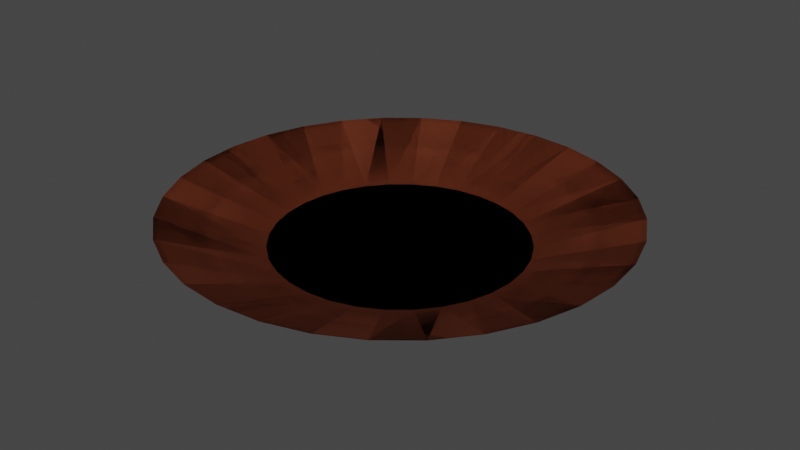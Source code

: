 # Source: Plato1.blend  (saved by Blender 3.6.13; exported with 4.5.12 LTS)
import bpy
from mathutils import Matrix  # noqa: F401  (used for matrix-valued properties, if any)

bpy.ops.wm.read_factory_settings(use_empty=True)
scene = bpy.context.scene
scene.name = 'Scene'

# ---- collections
col_collection = bpy.data.collections.new('Collection'); scene.collection.children.link(col_collection)

# ---- materials (node trees are filled in below, after node groups)
mat_base1 = bpy.data.materials.new('Base1')
mat_base1.use_transparent_shadow = False
mat_base1_001 = bpy.data.materials.new('Base1.001')
mat_base1_001.use_transparent_shadow = False

# ---- material node trees
mat_base1.use_nodes = True; mat_base1.node_tree.nodes.clear()
_N = mat_base1.node_tree.nodes; _L = mat_base1.node_tree.links
n0 = _N.new('ShaderNodeBsdfPrincipled'); n0.name = 'Principled BSDF'; n0.location = (10, 300)
n0.distribution = 'GGX'
n0.subsurface_method = 'RANDOM_WALK_SKIN'
n0.inputs[0].default_value = (0.159, 0.0331, 0.01096, 1.0)
n0.inputs[3].default_value = 1.45
n0.inputs[27].default_value = (0.0, 0.0, 0.0, 1.0)
n0.inputs[28].default_value = 1.0
n1 = _N.new('ShaderNodeOutputMaterial'); n1.name = 'Material Output'; n1.location = (300, 300)
_L.new(n0.outputs[0], n1.inputs[0])
n1.is_active_output = True
mat_base1_001.use_nodes = True; mat_base1_001.node_tree.nodes.clear()
_N = mat_base1_001.node_tree.nodes; _L = mat_base1_001.node_tree.links
n0 = _N.new('ShaderNodeBsdfPrincipled'); n0.name = 'Principled BSDF'; n0.location = (10, 300)
n0.distribution = 'GGX'
n0.subsurface_method = 'RANDOM_WALK_SKIN'
n0.inputs[0].default_value = (0.159, 0.0331, 0.01096, 1.0)
n0.inputs[3].default_value = 1.45
n0.inputs[27].default_value = (0.0, 0.0, 0.0, 1.0)
n0.inputs[28].default_value = 1.0
n1 = _N.new('ShaderNodeOutputMaterial'); n1.name = 'Material Output'; n1.location = (300, 300)
_L.new(n0.outputs[0], n1.inputs[0])
n1.is_active_output = True

# ---- world
world_world = bpy.data.worlds.new('World'); scene.world = world_world
world_world.use_nodes = True; world_world.node_tree.nodes.clear()
_N = world_world.node_tree.nodes; _L = world_world.node_tree.links
n0 = _N.new('ShaderNodeOutputWorld'); n0.name = 'World Output'; n0.location = (300, 300)
n1 = _N.new('ShaderNodeBackground'); n1.name = 'Background'; n1.location = (10, 300)
n1.inputs[0].default_value = (0.05088, 0.05088, 0.05088, 1.0)
_L.new(n1.outputs[0], n0.inputs[0])
n0.is_active_output = True
world_world.color = (0.05088, 0.05088, 0.05088)
world_world.use_sun_shadow = False
world_world.sun_shadow_jitter_overblur = 0.0

# ---- meshes
me_cylinder = bpy.data.meshes.new('Cylinder')
me_cylinder.from_pydata([(0.0, 1.0, -1.0), (-8.068e-09, 0.8129, -0.8755), (0.1951, 0.9808, -1.0), (0.1586, 0.7973, -0.8755), (0.3827, 0.9239, -1.0), (0.3111, 0.751, -0.8755), (0.5556, 0.8315, -1.0), (0.4516, 0.6759, -0.8755), (0.7071, 0.7071, -1.0), (0.5748, 0.5748, -0.8755), (0.8315, 0.5556, -1.0), (0.6759, 0.4516, -0.8755), (0.9239, 0.3827, -1.0), (0.751, 0.3111, -0.8755), (0.9808, 0.1951, -1.0), (0.7973, 0.1586, -0.8755), (1.0, 0.0, -1.0), (0.8129, -6.926e-09, -0.8755), (0.9808, -0.1951, -1.0), (0.7973, -0.1586, -0.8755), (0.9239, -0.3827, -1.0), (0.751, -0.3111, -0.8755), (0.8315, -0.5556, -1.0), (0.6759, -0.4516, -0.8755), (0.7071, -0.7071, -1.0), (0.5748, -0.5748, -0.8755), (0.5556, -0.8315, -1.0), (0.4516, -0.6759, -0.8755), (0.3827, -0.9239, -1.0), (0.3111, -0.751, -0.8755), (0.1951, -0.9808, -1.0), (0.1586, -0.7973, -0.8755), (0.0, -1.0, -1.0), (-8.068e-09, -0.8129, -0.8755), (-0.1951, -0.9808, -1.0), (-0.1586, -0.7973, -0.8755), (-0.3827, -0.9239, -1.0), (-0.3111, -0.751, -0.8755), (-0.5556, -0.8315, -1.0), (-0.4516, -0.6759, -0.8755), (-0.7071, -0.7071, -1.0), (-0.5748, -0.5748, -0.8755), (-0.8315, -0.5556, -1.0), (-0.6759, -0.4516, -0.8755), (-0.9239, -0.3827, -1.0), (-0.751, -0.3111, -0.8755), (-0.9808, -0.1951, -1.0), (-0.7973, -0.1586, -0.8755), (-1.0, 0.0, -1.0), (-0.8129, -6.926e-09, -0.8755), (-0.9808, 0.1951, -1.0), (-0.7973, 0.1586, -0.8755), (-0.9239, 0.3827, -1.0), (-0.751, 0.3111, -0.8755), (-0.8315, 0.5556, -1.0), (-0.6759, 0.4516, -0.8755), (-0.7071, 0.7071, -1.0), (-0.5748, 0.5748, -0.8755), (-0.5556, 0.8315, -1.0), (-0.4516, 0.6759, -0.8755), (-0.3827, 0.9239, -1.0), (-0.3111, 0.751, -0.8755), (-0.1951, 0.9808, -1.0), (-0.1586, 0.7973, -0.8755), (0.2858, 1.437, 1.362), (-5.628e-09, 1.465, 1.362), (0.5606, 1.353, 1.362), (0.8138, 1.218, 1.362), (1.036, 1.036, 1.362), (1.218, 0.8138, 1.362), (1.353, 0.5606, 1.362), (1.437, 0.2858, 1.362), (1.465, -6.926e-09, 1.362), (1.437, -0.2858, 1.362), (1.353, -0.5606, 1.362), (1.218, -0.8138, 1.362), (1.036, -1.036, 1.362), (0.8138, -1.218, 1.362), (0.5606, -1.353, 1.362), (0.2858, -1.437, 1.362), (-5.628e-09, -1.465, 1.362), (-0.2858, -1.437, 1.362), (-0.5606, -1.353, 1.362), (-0.8138, -1.218, 1.362), (-1.036, -1.036, 1.362), (-1.218, -0.8138, 1.362), (-1.353, -0.5606, 1.362), (-1.437, -0.2858, 1.362), (-1.465, -6.926e-09, 1.362), (-1.437, 0.2858, 1.362), (-1.353, 0.5606, 1.362), (-1.218, 0.8138, 1.362), (-1.036, 1.036, 1.362), (-0.8138, 1.218, 1.362), (-0.5606, 1.353, 1.362), (-0.2858, 1.437, 1.362)], [], [(0, 65, 64, 2), (2, 64, 66, 4), (4, 66, 67, 6), (6, 67, 68, 8), (8, 68, 69, 10), (10, 69, 70, 12), (12, 70, 71, 14), (14, 71, 72, 16), (16, 72, 73, 18), (18, 73, 74, 20), (20, 74, 75, 22), (22, 75, 76, 24), (24, 76, 77, 26), (26, 77, 78, 28), (28, 78, 79, 30), (30, 79, 80, 32), (32, 80, 81, 34), (34, 81, 82, 36), (36, 82, 83, 38), (38, 83, 84, 40), (40, 84, 85, 42), (42, 85, 86, 44), (44, 86, 87, 46), (46, 87, 88, 48), (48, 88, 89, 50), (50, 89, 90, 52), (52, 90, 91, 54), (54, 91, 92, 56), (56, 92, 93, 58), (58, 93, 94, 60), (3, 1, 63, 61, 59, 57, 55, 53, 51, 49, 47, 45, 43, 41, 39, 37, 35, 33, 31, 29, 27, 25, 23, 21, 19, 17, 15, 13, 11, 9, 7, 5), (60, 94, 95, 62), (62, 95, 65, 0), (0, 2, 4, 6, 8, 10, 12, 14, 16, 18, 20, 22, 24, 26, 28, 30, 32, 34, 36, 38, 40, 42, 44, 46, 48, 50, 52, 54, 56, 58, 60, 62), (1, 3, 64, 65), (3, 5, 66, 64), (5, 7, 67, 66), (7, 9, 68, 67), (9, 11, 69, 68), (11, 13, 70, 69), (13, 15, 71, 70), (15, 17, 72, 71), (17, 19, 73, 72), (19, 21, 74, 73), (21, 23, 75, 74), (23, 25, 76, 75), (25, 27, 77, 76), (27, 29, 78, 77), (29, 31, 79, 78), (31, 33, 80, 79), (33, 35, 81, 80), (35, 37, 82, 81), (37, 39, 83, 82), (39, 41, 84, 83), (41, 43, 85, 84), (43, 45, 86, 85), (45, 47, 87, 86), (47, 49, 88, 87), (49, 51, 89, 88), (51, 53, 90, 89), (53, 55, 91, 90), (55, 57, 92, 91), (57, 59, 93, 92), (59, 61, 94, 93), (61, 63, 95, 94), (63, 1, 65, 95)])
_uv = me_cylinder.uv_layers.new(name='UVMap')
_uv.uv.foreach_set('vector', [1.0, 0.5, 1.0, 1.0, 0.9688, 1.0, 0.9688, 0.5, 0.9688, 0.5, 0.9688, 1.0, 0.9375, 1.0, 0.9375, 0.5, 0.9375, 0.5, 0.9375, 1.0, 0.9062, 1.0, 0.9062, 0.5, 0.9062, 0.5, 0.9062, 1.0, 0.875, 1.0, 0.875, 0.5, 0.875, 0.5, 0.875, 1.0, 0.8438, 1.0, 0.8438, 0.5, 0.8438, 0.5, 0.8438, 1.0, 0.8125, 1.0, 0.8125, 0.5, 0.8125, 0.5, 0.8125, 1.0, 0.7812, 1.0, 0.7812, 0.5, 0.7812, 0.5, 0.7812, 1.0, 0.75, 1.0, 0.75, 0.5, 0.75, 0.5, 0.75, 1.0, 0.7188, 1.0, 0.7188, 0.5, 0.7188, 0.5, 0.7188, 1.0, 0.6875, 1.0, 0.6875, 0.5, 0.6875, 0.5, 0.6875, 1.0, 0.6562, 1.0, 0.6562, 0.5, 0.6562, 0.5, 0.6562, 1.0, 0.625, 1.0, 0.625, 0.5, 0.625, 0.5, 0.625, 1.0, 0.5938, 1.0, 0.5938, 0.5, 0.5938, 0.5, 0.5938, 1.0, 0.5625, 1.0, 0.5625, 0.5, 0.5625, 0.5, 0.5625, 1.0, 0.5312, 1.0, 0.5312, 0.5, 0.5312, 0.5, 0.5312, 1.0, 0.5, 1.0, 0.5, 0.5, 0.5, 0.5, 0.5, 1.0, 0.4688, 1.0, 0.4688, 0.5, 0.4688, 0.5, 0.4688, 1.0, 0.4375, 1.0, 0.4375, 0.5, 0.4375, 0.5, 0.4375, 1.0, 0.4062, 1.0, 0.4062, 0.5, 0.4062, 0.5, 0.4062, 1.0, 0.375, 1.0, 0.375, 0.5, 0.375, 0.5, 0.375, 1.0, 0.3438, 1.0, 0.3438, 0.5, 0.3438, 0.5, 0.3438, 1.0, 0.3125, 1.0, 0.3125, 0.5, 0.3125, 0.5, 0.3125, 1.0, 0.2812, 1.0, 0.2812, 0.5, 0.2812, 0.5, 0.2812, 1.0, 0.25, 1.0, 0.25, 0.5, 0.25, 0.5, 0.25, 1.0, 0.2188, 1.0, 0.2188, 0.5, 0.2188, 0.5, 0.2188, 1.0, 0.1875, 1.0, 0.1875, 0.5, 0.1875, 0.5, 0.1875, 1.0, 0.1562, 1.0, 0.1562, 0.5, 0.1562, 0.5, 0.1562, 1.0, 0.125, 1.0, 0.125, 0.5, 0.125, 0.5, 0.125, 1.0, 0.09375, 1.0, 0.09375, 0.5, 0.09375, 0.5, 0.09375, 1.0, 0.0625, 1.0, 0.0625, 0.5, 0.276, 0.3806, 0.25, 0.3832, 0.224, 0.3806, 0.199, 0.3731, 0.176, 0.3607, 0.1558, 0.3442, 0.1393, 0.324, 0.1269, 0.301, 0.1194, 0.276, 0.1168, 0.25, 0.1194, 0.224, 0.1269, 0.199, 0.1393, 0.176, 0.1558, 0.1558, 0.176, 0.1393, 0.199, 0.1269, 0.224, 0.1194, 0.25, 0.1168, 0.276, 0.1194, 0.301, 0.1269, 0.324, 0.1393, 0.3442, 0.1558, 0.3607, 0.176, 0.3731, 0.199, 0.3806, 0.224, 0.3832, 0.25, 0.3806, 0.276, 0.3731, 0.301, 0.3607, 0.324, 0.3442, 0.3442, 0.324, 0.3607, 0.301, 0.3731, 0.0625, 0.5, 0.0625, 1.0, 0.03125, 1.0, 0.03125, 0.5, 0.03125, 0.5, 0.03125, 1.0, 0.0, 1.0, 0.0, 0.5, 0.75, 0.49, 0.7968, 0.4854, 0.8418, 0.4717, 0.8833, 0.4496, 0.9197, 0.4197, 0.9496, 0.3833, 0.9717, 0.3418, 0.9854, 0.2968, 0.99, 0.25, 0.9854, 0.2032, 0.9717, 0.1582, 0.9496, 0.1167, 0.9197, 0.08029, 0.8833, 0.05045, 0.8418, 0.02827, 0.7968, 0.01461, 0.75, 0.01, 0.7032, 0.01461, 0.6582, 0.02827, 0.6167, 0.05045, 0.5803, 0.08029, 0.5504, 0.1167, 0.5283, 0.1582, 0.5146, 0.2032, 0.51, 0.25, 0.5146, 0.2968, 0.5283, 0.3418, 0.5504, 0.3833, 0.5803, 0.4197, 0.6167, 0.4496, 0.6582, 0.4717, 0.7032, 0.4854, 0.25, 0.3832, 0.276, 0.3806, 0.2968, 0.4854, 0.25, 0.49, 0.276, 0.3806, 0.301, 0.3731, 0.3418, 0.4717, 0.2968, 0.4854, 0.301, 0.3731, 0.324, 0.3607, 0.3833, 0.4496, 0.3418, 0.4717, 0.324, 0.3607, 0.3442, 0.3442, 0.4197, 0.4197, 0.3833, 0.4496, 0.3442, 0.3442, 0.3607, 0.324, 0.4496, 0.3833, 0.4197, 0.4197, 0.3607, 0.324, 0.3731, 0.301, 0.4717, 0.3418, 0.4496, 0.3833, 0.3731, 0.301, 0.3806, 0.276, 0.4854, 0.2968, 0.4717, 0.3418, 0.3806, 0.276, 0.3832, 0.25, 0.49, 0.25, 0.4854, 0.2968, 0.3832, 0.25, 0.3806, 0.224, 0.4854, 0.2032, 0.49, 0.25, 0.3806, 0.224, 0.3731, 0.199, 0.4717, 0.1582, 0.4854, 0.2032, 0.3731, 0.199, 0.3607, 0.176, 0.4496, 0.1167, 0.4717, 0.1582, 0.3607, 0.176, 0.3442, 0.1558, 0.4197, 0.08029, 0.4496, 0.1167, 0.3442, 0.1558, 0.324, 0.1393, 0.3833, 0.05045, 0.4197, 0.08029, 0.324, 0.1393, 0.301, 0.1269, 0.3418, 0.02827, 0.3833, 0.05045, 0.301, 0.1269, 0.276, 0.1194, 0.2968, 0.01461, 0.3418, 0.02827, 0.276, 0.1194, 0.25, 0.1168, 0.25, 0.01, 0.2968, 0.01461, 0.25, 0.1168, 0.224, 0.1194, 0.2032, 0.01461, 0.25, 0.01, 0.224, 0.1194, 0.199, 0.1269, 0.1582, 0.02827, 0.2032, 0.01461, 0.199, 0.1269, 0.176, 0.1393, 0.1167, 0.05045, 0.1582, 0.02827, 0.176, 0.1393, 0.1558, 0.1558, 0.08029, 0.08029, 0.1167, 0.05045, 0.1558, 0.1558, 0.1393, 0.176, 0.05045, 0.1167, 0.08029, 0.08029, 0.1393, 0.176, 0.1269, 0.199, 0.02827, 0.1582, 0.05045, 0.1167, 0.1269, 0.199, 0.1194, 0.224, 0.01461, 0.2032, 0.02827, 0.1582, 0.1194, 0.224, 0.1168, 0.25, 0.01, 0.25, 0.01461, 0.2032, 0.1168, 0.25, 0.1194, 0.276, 0.01461, 0.2968, 0.01, 0.25, 0.1194, 0.276, 0.1269, 0.301, 0.02827, 0.3418, 0.01461, 0.2968, 0.1269, 0.301, 0.1393, 0.324, 0.05045, 0.3833, 0.02827, 0.3418, 0.1393, 0.324, 0.1558, 0.3442, 0.08029, 0.4197, 0.05045, 0.3833, 0.1558, 0.3442, 0.176, 0.3607, 0.1167, 0.4496, 0.08029, 0.4197, 0.176, 0.3607, 0.199, 0.3731, 0.1582, 0.4717, 0.1167, 0.4496, 0.199, 0.3731, 0.224, 0.3806, 0.2032, 0.4854, 0.1582, 0.4717, 0.224, 0.3806, 0.25, 0.3832, 0.25, 0.49, 0.2032, 0.4854])
me_cylinder.materials.append(mat_base1)
me_cylinder.update()
me_cylinder_001 = bpy.data.meshes.new('Cylinder.001')
me_cylinder_001.from_pydata([(0.0, 1.0, -1.0), (-8.068e-09, 0.8129, -0.8755), (0.1951, 0.9808, -1.0), (0.1586, 0.7973, -0.8755), (0.3827, 0.9239, -1.0), (0.3111, 0.751, -0.8755), (0.5556, 0.8315, -1.0), (0.4516, 0.6759, -0.8755), (0.7071, 0.7071, -1.0), (0.5748, 0.5748, -0.8755), (0.8315, 0.5556, -1.0), (0.6759, 0.4516, -0.8755), (0.9239, 0.3827, -1.0), (0.751, 0.3111, -0.8755), (0.9808, 0.1951, -1.0), (0.7973, 0.1586, -0.8755), (1.0, 0.0, -1.0), (0.8129, -6.926e-09, -0.8755), (0.9808, -0.1951, -1.0), (0.7973, -0.1586, -0.8755), (0.9239, -0.3827, -1.0), (0.751, -0.3111, -0.8755), (0.8315, -0.5556, -1.0), (0.6759, -0.4516, -0.8755), (0.7071, -0.7071, -1.0), (0.5748, -0.5748, -0.8755), (0.5556, -0.8315, -1.0), (0.4516, -0.6759, -0.8755), (0.3827, -0.9239, -1.0), (0.3111, -0.751, -0.8755), (0.1951, -0.9808, -1.0), (0.1586, -0.7973, -0.8755), (0.0, -1.0, -1.0), (-8.068e-09, -0.8129, -0.8755), (-0.1951, -0.9808, -1.0), (-0.1586, -0.7973, -0.8755), (-0.3827, -0.9239, -1.0), (-0.3111, -0.751, -0.8755), (-0.5556, -0.8315, -1.0), (-0.4516, -0.6759, -0.8755), (-0.7071, -0.7071, -1.0), (-0.5748, -0.5748, -0.8755), (-0.8315, -0.5556, -1.0), (-0.6759, -0.4516, -0.8755), (-0.9239, -0.3827, -1.0), (-0.751, -0.3111, -0.8755), (-0.9808, -0.1951, -1.0), (-0.7973, -0.1586, -0.8755), (-1.0, 0.0, -1.0), (-0.8129, -6.926e-09, -0.8755), (-0.9808, 0.1951, -1.0), (-0.7973, 0.1586, -0.8755), (-0.9239, 0.3827, -1.0), (-0.751, 0.3111, -0.8755), (-0.8315, 0.5556, -1.0), (-0.6759, 0.4516, -0.8755), (-0.7071, 0.7071, -1.0), (-0.5748, 0.5748, -0.8755), (-0.5556, 0.8315, -1.0), (-0.4516, 0.6759, -0.8755), (-0.3827, 0.9239, -1.0), (-0.3111, 0.751, -0.8755), (-0.1951, 0.9808, -1.0), (-0.1586, 0.7973, -0.8755), (0.2858, 1.437, 1.362), (-5.628e-09, 1.465, 1.362), (0.5606, 1.353, 1.362), (0.8138, 1.218, 1.362), (1.036, 1.036, 1.362), (1.218, 0.8138, 1.362), (1.353, 0.5606, 1.362), (1.437, 0.2858, 1.362), (1.465, -6.926e-09, 1.362), (1.437, -0.2858, 1.362), (1.353, -0.5606, 1.362), (1.218, -0.8138, 1.362), (1.036, -1.036, 1.362), (0.8138, -1.218, 1.362), (0.5606, -1.353, 1.362), (0.2858, -1.437, 1.362), (-5.628e-09, -1.465, 1.362), (-0.2858, -1.437, 1.362), (-0.5606, -1.353, 1.362), (-0.8138, -1.218, 1.362), (-1.036, -1.036, 1.362), (-1.218, -0.8138, 1.362), (-1.353, -0.5606, 1.362), (-1.437, -0.2858, 1.362), (-1.465, -6.926e-09, 1.362), (-1.437, 0.2858, 1.362), (-1.353, 0.5606, 1.362), (-1.218, 0.8138, 1.362), (-1.036, 1.036, 1.362), (-0.8138, 1.218, 1.362), (-0.5606, 1.353, 1.362), (-0.2858, 1.437, 1.362)], [], [(0, 65, 64, 2), (2, 64, 66, 4), (4, 66, 67, 6), (6, 67, 68, 8), (8, 68, 69, 10), (10, 69, 70, 12), (12, 70, 71, 14), (14, 71, 72, 16), (16, 72, 73, 18), (18, 73, 74, 20), (20, 74, 75, 22), (22, 75, 76, 24), (24, 76, 77, 26), (26, 77, 78, 28), (28, 78, 79, 30), (30, 79, 80, 32), (32, 80, 81, 34), (34, 81, 82, 36), (36, 82, 83, 38), (38, 83, 84, 40), (40, 84, 85, 42), (42, 85, 86, 44), (44, 86, 87, 46), (46, 87, 88, 48), (48, 88, 89, 50), (50, 89, 90, 52), (52, 90, 91, 54), (54, 91, 92, 56), (56, 92, 93, 58), (58, 93, 94, 60), (3, 1, 63, 61, 59, 57, 55, 53, 51, 49, 47, 45, 43, 41, 39, 37, 35, 33, 31, 29, 27, 25, 23, 21, 19, 17, 15, 13, 11, 9, 7, 5), (60, 94, 95, 62), (62, 95, 65, 0), (0, 2, 4, 6, 8, 10, 12, 14, 16, 18, 20, 22, 24, 26, 28, 30, 32, 34, 36, 38, 40, 42, 44, 46, 48, 50, 52, 54, 56, 58, 60, 62), (1, 3, 64, 65), (3, 5, 66, 64), (5, 7, 67, 66), (7, 9, 68, 67), (9, 11, 69, 68), (11, 13, 70, 69), (13, 15, 71, 70), (15, 17, 72, 71), (17, 19, 73, 72), (19, 21, 74, 73), (21, 23, 75, 74), (23, 25, 76, 75), (25, 27, 77, 76), (27, 29, 78, 77), (29, 31, 79, 78), (31, 33, 80, 79), (33, 35, 81, 80), (35, 37, 82, 81), (37, 39, 83, 82), (39, 41, 84, 83), (41, 43, 85, 84), (43, 45, 86, 85), (45, 47, 87, 86), (47, 49, 88, 87), (49, 51, 89, 88), (51, 53, 90, 89), (53, 55, 91, 90), (55, 57, 92, 91), (57, 59, 93, 92), (59, 61, 94, 93), (61, 63, 95, 94), (63, 1, 65, 95)])
_uv = me_cylinder_001.uv_layers.new(name='UVMap')
_uv.uv.foreach_set('vector', [1.0, 0.5, 1.0, 1.0, 0.9688, 1.0, 0.9688, 0.5, 0.9688, 0.5, 0.9688, 1.0, 0.9375, 1.0, 0.9375, 0.5, 0.9375, 0.5, 0.9375, 1.0, 0.9062, 1.0, 0.9062, 0.5, 0.9062, 0.5, 0.9062, 1.0, 0.875, 1.0, 0.875, 0.5, 0.875, 0.5, 0.875, 1.0, 0.8438, 1.0, 0.8438, 0.5, 0.8438, 0.5, 0.8438, 1.0, 0.8125, 1.0, 0.8125, 0.5, 0.8125, 0.5, 0.8125, 1.0, 0.7812, 1.0, 0.7812, 0.5, 0.7812, 0.5, 0.7812, 1.0, 0.75, 1.0, 0.75, 0.5, 0.75, 0.5, 0.75, 1.0, 0.7188, 1.0, 0.7188, 0.5, 0.7188, 0.5, 0.7188, 1.0, 0.6875, 1.0, 0.6875, 0.5, 0.6875, 0.5, 0.6875, 1.0, 0.6562, 1.0, 0.6562, 0.5, 0.6562, 0.5, 0.6562, 1.0, 0.625, 1.0, 0.625, 0.5, 0.625, 0.5, 0.625, 1.0, 0.5938, 1.0, 0.5938, 0.5, 0.5938, 0.5, 0.5938, 1.0, 0.5625, 1.0, 0.5625, 0.5, 0.5625, 0.5, 0.5625, 1.0, 0.5312, 1.0, 0.5312, 0.5, 0.5312, 0.5, 0.5312, 1.0, 0.5, 1.0, 0.5, 0.5, 0.5, 0.5, 0.5, 1.0, 0.4688, 1.0, 0.4688, 0.5, 0.4688, 0.5, 0.4688, 1.0, 0.4375, 1.0, 0.4375, 0.5, 0.4375, 0.5, 0.4375, 1.0, 0.4062, 1.0, 0.4062, 0.5, 0.4062, 0.5, 0.4062, 1.0, 0.375, 1.0, 0.375, 0.5, 0.375, 0.5, 0.375, 1.0, 0.3438, 1.0, 0.3438, 0.5, 0.3438, 0.5, 0.3438, 1.0, 0.3125, 1.0, 0.3125, 0.5, 0.3125, 0.5, 0.3125, 1.0, 0.2812, 1.0, 0.2812, 0.5, 0.2812, 0.5, 0.2812, 1.0, 0.25, 1.0, 0.25, 0.5, 0.25, 0.5, 0.25, 1.0, 0.2188, 1.0, 0.2188, 0.5, 0.2188, 0.5, 0.2188, 1.0, 0.1875, 1.0, 0.1875, 0.5, 0.1875, 0.5, 0.1875, 1.0, 0.1562, 1.0, 0.1562, 0.5, 0.1562, 0.5, 0.1562, 1.0, 0.125, 1.0, 0.125, 0.5, 0.125, 0.5, 0.125, 1.0, 0.09375, 1.0, 0.09375, 0.5, 0.09375, 0.5, 0.09375, 1.0, 0.0625, 1.0, 0.0625, 0.5, 0.276, 0.3806, 0.25, 0.3832, 0.224, 0.3806, 0.199, 0.3731, 0.176, 0.3607, 0.1558, 0.3442, 0.1393, 0.324, 0.1269, 0.301, 0.1194, 0.276, 0.1168, 0.25, 0.1194, 0.224, 0.1269, 0.199, 0.1393, 0.176, 0.1558, 0.1558, 0.176, 0.1393, 0.199, 0.1269, 0.224, 0.1194, 0.25, 0.1168, 0.276, 0.1194, 0.301, 0.1269, 0.324, 0.1393, 0.3442, 0.1558, 0.3607, 0.176, 0.3731, 0.199, 0.3806, 0.224, 0.3832, 0.25, 0.3806, 0.276, 0.3731, 0.301, 0.3607, 0.324, 0.3442, 0.3442, 0.324, 0.3607, 0.301, 0.3731, 0.0625, 0.5, 0.0625, 1.0, 0.03125, 1.0, 0.03125, 0.5, 0.03125, 0.5, 0.03125, 1.0, 0.0, 1.0, 0.0, 0.5, 0.75, 0.49, 0.7968, 0.4854, 0.8418, 0.4717, 0.8833, 0.4496, 0.9197, 0.4197, 0.9496, 0.3833, 0.9717, 0.3418, 0.9854, 0.2968, 0.99, 0.25, 0.9854, 0.2032, 0.9717, 0.1582, 0.9496, 0.1167, 0.9197, 0.08029, 0.8833, 0.05045, 0.8418, 0.02827, 0.7968, 0.01461, 0.75, 0.01, 0.7032, 0.01461, 0.6582, 0.02827, 0.6167, 0.05045, 0.5803, 0.08029, 0.5504, 0.1167, 0.5283, 0.1582, 0.5146, 0.2032, 0.51, 0.25, 0.5146, 0.2968, 0.5283, 0.3418, 0.5504, 0.3833, 0.5803, 0.4197, 0.6167, 0.4496, 0.6582, 0.4717, 0.7032, 0.4854, 0.25, 0.3832, 0.276, 0.3806, 0.2968, 0.4854, 0.25, 0.49, 0.276, 0.3806, 0.301, 0.3731, 0.3418, 0.4717, 0.2968, 0.4854, 0.301, 0.3731, 0.324, 0.3607, 0.3833, 0.4496, 0.3418, 0.4717, 0.324, 0.3607, 0.3442, 0.3442, 0.4197, 0.4197, 0.3833, 0.4496, 0.3442, 0.3442, 0.3607, 0.324, 0.4496, 0.3833, 0.4197, 0.4197, 0.3607, 0.324, 0.3731, 0.301, 0.4717, 0.3418, 0.4496, 0.3833, 0.3731, 0.301, 0.3806, 0.276, 0.4854, 0.2968, 0.4717, 0.3418, 0.3806, 0.276, 0.3832, 0.25, 0.49, 0.25, 0.4854, 0.2968, 0.3832, 0.25, 0.3806, 0.224, 0.4854, 0.2032, 0.49, 0.25, 0.3806, 0.224, 0.3731, 0.199, 0.4717, 0.1582, 0.4854, 0.2032, 0.3731, 0.199, 0.3607, 0.176, 0.4496, 0.1167, 0.4717, 0.1582, 0.3607, 0.176, 0.3442, 0.1558, 0.4197, 0.08029, 0.4496, 0.1167, 0.3442, 0.1558, 0.324, 0.1393, 0.3833, 0.05045, 0.4197, 0.08029, 0.324, 0.1393, 0.301, 0.1269, 0.3418, 0.02827, 0.3833, 0.05045, 0.301, 0.1269, 0.276, 0.1194, 0.2968, 0.01461, 0.3418, 0.02827, 0.276, 0.1194, 0.25, 0.1168, 0.25, 0.01, 0.2968, 0.01461, 0.25, 0.1168, 0.224, 0.1194, 0.2032, 0.01461, 0.25, 0.01, 0.224, 0.1194, 0.199, 0.1269, 0.1582, 0.02827, 0.2032, 0.01461, 0.199, 0.1269, 0.176, 0.1393, 0.1167, 0.05045, 0.1582, 0.02827, 0.176, 0.1393, 0.1558, 0.1558, 0.08029, 0.08029, 0.1167, 0.05045, 0.1558, 0.1558, 0.1393, 0.176, 0.05045, 0.1167, 0.08029, 0.08029, 0.1393, 0.176, 0.1269, 0.199, 0.02827, 0.1582, 0.05045, 0.1167, 0.1269, 0.199, 0.1194, 0.224, 0.01461, 0.2032, 0.02827, 0.1582, 0.1194, 0.224, 0.1168, 0.25, 0.01, 0.25, 0.01461, 0.2032, 0.1168, 0.25, 0.1194, 0.276, 0.01461, 0.2968, 0.01, 0.25, 0.1194, 0.276, 0.1269, 0.301, 0.02827, 0.3418, 0.01461, 0.2968, 0.1269, 0.301, 0.1393, 0.324, 0.05045, 0.3833, 0.02827, 0.3418, 0.1393, 0.324, 0.1558, 0.3442, 0.08029, 0.4197, 0.05045, 0.3833, 0.1558, 0.3442, 0.176, 0.3607, 0.1167, 0.4496, 0.08029, 0.4197, 0.176, 0.3607, 0.199, 0.3731, 0.1582, 0.4717, 0.1167, 0.4496, 0.199, 0.3731, 0.224, 0.3806, 0.2032, 0.4854, 0.1582, 0.4717, 0.224, 0.3806, 0.25, 0.3832, 0.25, 0.49, 0.2032, 0.4854])
me_cylinder_001.materials.append(mat_base1_001)
me_cylinder_001.update()

# ---- objects
ob_base1 = bpy.data.objects.new('Base1', me_cylinder)
ob_colision_colonly = bpy.data.objects.new('colision-colonly', me_cylinder_001)

# ---- transforms, parenting, visibility, modifiers, constraints
ob_base1.location = (0.0, 0.0, 0.0)
ob_base1.scale = (1.0, 1.0, 0.1)
ob_colision_colonly.location = (0.0, 0.0, 0.0)
ob_colision_colonly.scale = (1.0, 1.0, 0.1)

# ---- collection membership
col_collection.objects.link(ob_base1)
col_collection.objects.link(ob_colision_colonly)

# ---- scene / render settings (as saved in the file)
scene.frame_start = 1; scene.frame_end = 250; scene.frame_set(1)
scene.render.engine = 'BLENDER_EEVEE_NEXT'
scene.cycles.sampling_pattern = 'TABULATED_SOBOL'
scene.view_settings.view_transform = 'Filmic'
bpy.context.view_layer.update()

# ---- added for rendering (the .blend has no active camera and no usable light): camera, sun
cam_auto = bpy.data.cameras.new('AutoCamera')
cam_auto.lens = 50.0
cam_auto.sensor_width = 36.0
cam_auto.clip_end = 1000.0
ob_auto_camera = bpy.data.objects.new('AutoCamera', cam_auto)
scene.collection.objects.link(ob_auto_camera)
ob_auto_camera.location = (3.83956, -4.60747, 3.08976)
ob_auto_camera.rotation_euler = (1.09748, -7.21219e-08, 0.694738)
scene.camera = ob_auto_camera
light_auto_sun = bpy.data.lights.new('AutoSun', 'SUN')
light_auto_sun.energy = 3.0
light_auto_sun.angle = 0.0523599
ob_auto_sun = bpy.data.objects.new('AutoSun', light_auto_sun)
scene.collection.objects.link(ob_auto_sun)
ob_auto_sun.rotation_euler = (0.872665, 0.174533, 0.523599)
bpy.context.view_layer.update()
